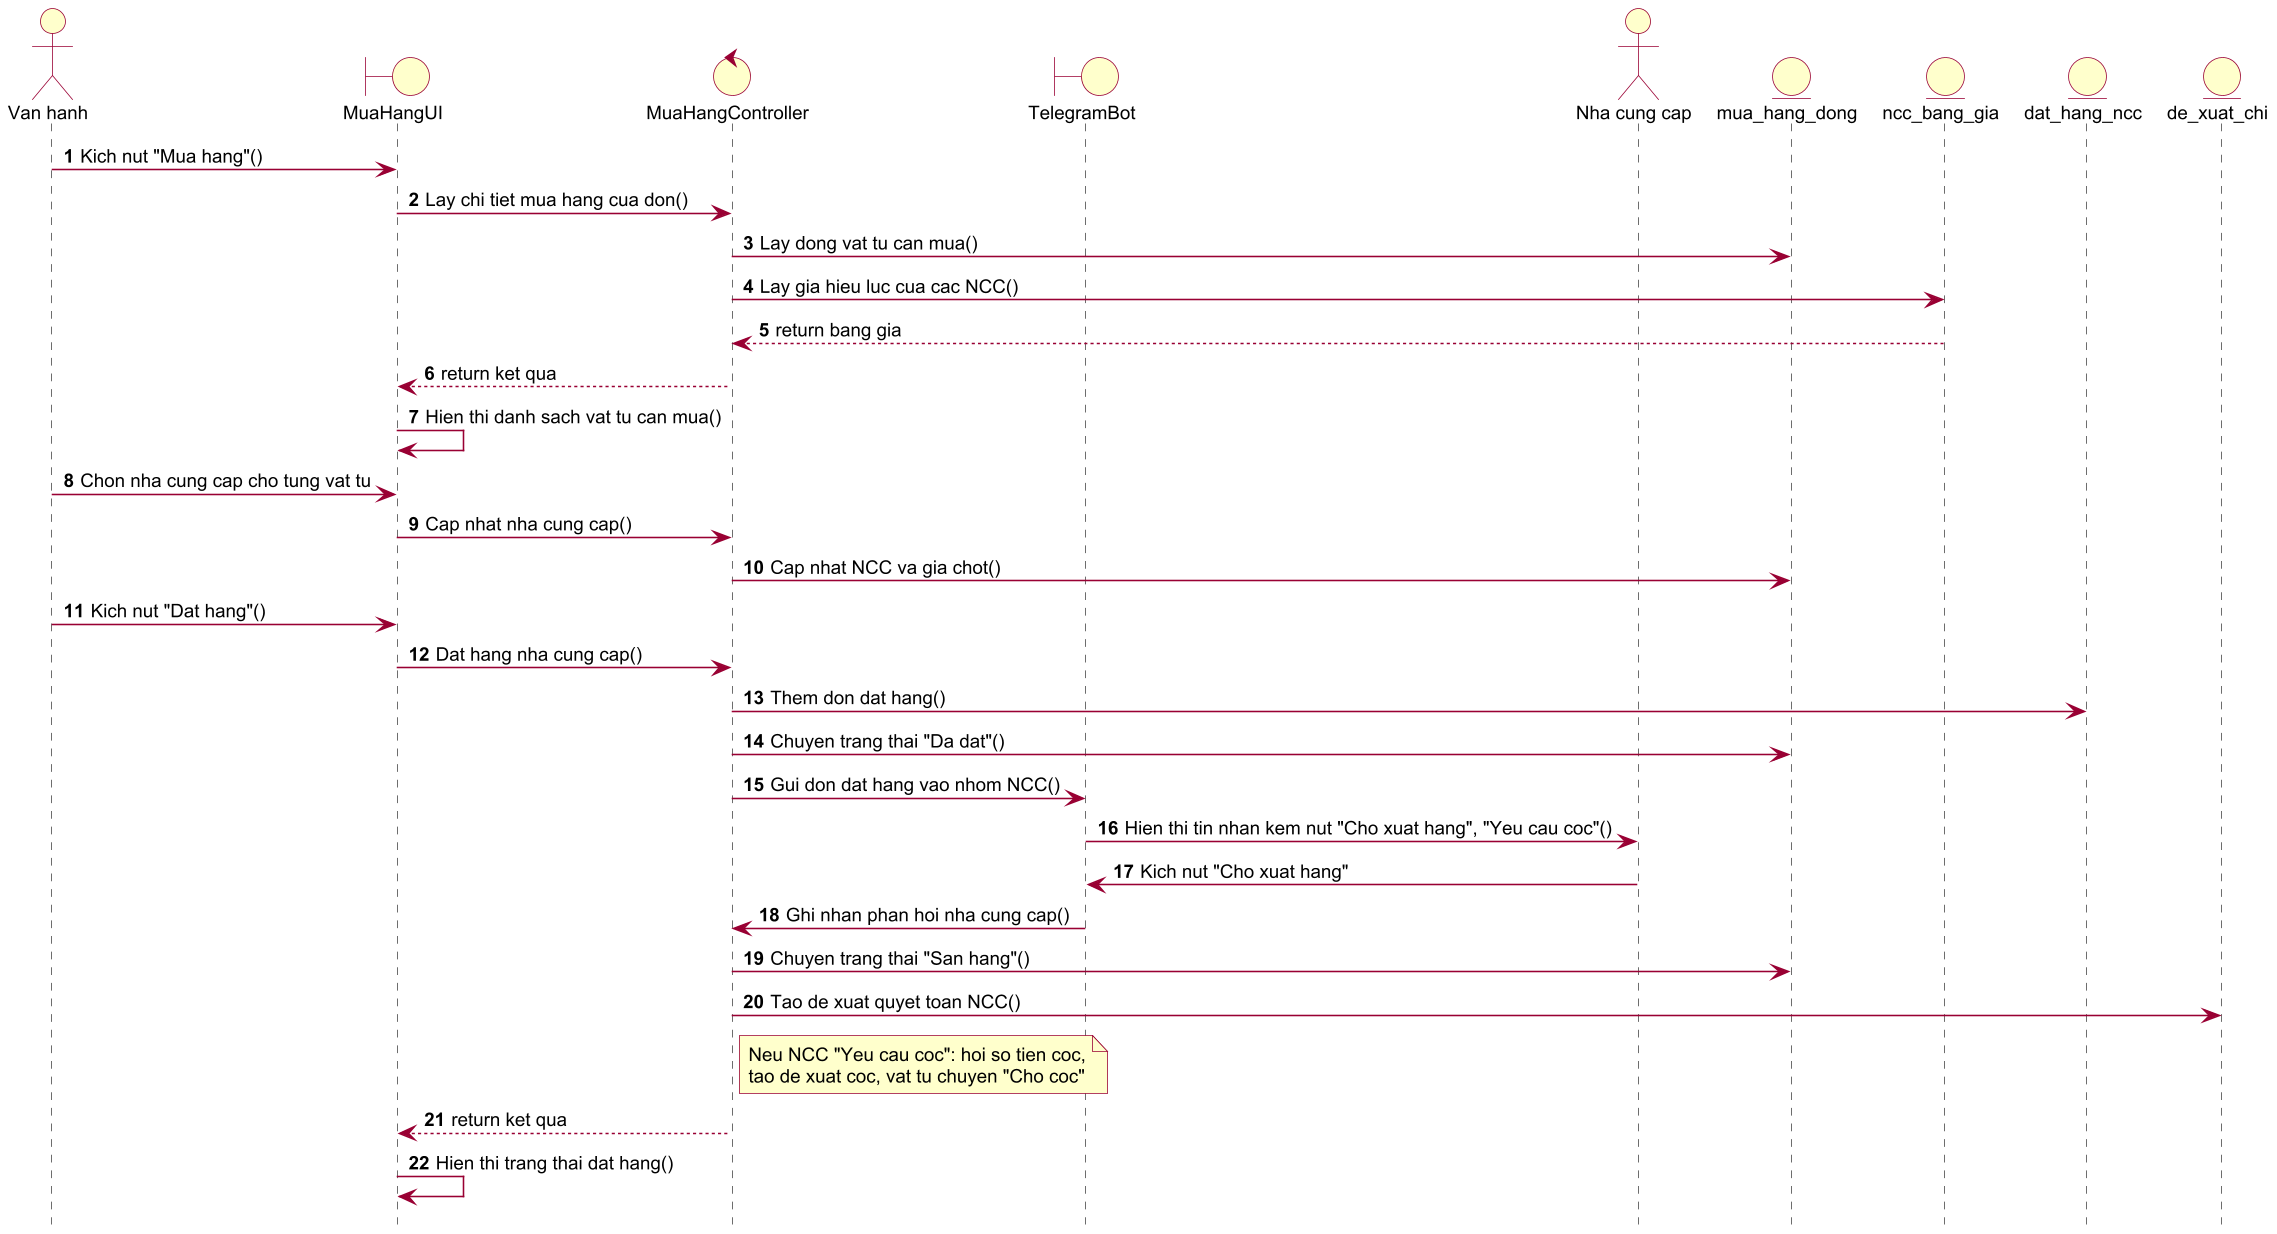

The diagram above was rendered by PlantUML. Its source (embedded in the PNG):
@startuml seq_dat_hang
!pragma layout smetana
skinparam dpi 150
skinparam defaultFontName Arial
skinparam defaultFontSize 12
skinparam shadowing false
skinparam ArrowColor #990033
skinparam ActorBorderColor #990033
skinparam ActorBackgroundColor #FFFFCC
skinparam UsecaseBorderColor #990033
skinparam UsecaseBackgroundColor #FFFFCC
skinparam ClassBorderColor #990033
skinparam ClassBackgroundColor #FFFFCC
skinparam ParticipantBorderColor #990033
skinparam ParticipantBackgroundColor #FFFFCC
skinparam BoundaryBackgroundColor #FFFFCC
skinparam BoundaryBorderColor #990033
skinparam ControlBackgroundColor #FFFFCC
skinparam ControlBorderColor #990033
skinparam EntityBackgroundColor #FFFFCC
skinparam EntityBorderColor #990033
skinparam SequenceLifeLineBorderColor #444444
skinparam NoteBackgroundColor #FFFFCC
skinparam NoteBorderColor #990033
skinparam packageStyle rectangle
autonumber
hide footbox
actor "Van hanh" as U
boundary "MuaHangUI" as UI
control "MuaHangController" as C
boundary "TelegramBot" as TG
actor "Nha cung cap" as NCC
entity "mua_hang_dong" as MH
entity "ncc_bang_gia" as BG
entity "dat_hang_ncc" as DAT
entity "de_xuat_chi" as DX
U -> UI : Kich nut "Mua hang"()
UI -> C : Lay chi tiet mua hang cua don()
C -> MH : Lay dong vat tu can mua()
C -> BG : Lay gia hieu luc cua cac NCC()
BG --> C : return bang gia
C --> UI : return ket qua
UI -> UI : Hien thi danh sach vat tu can mua()
U -> UI : Chon nha cung cap cho tung vat tu
UI -> C : Cap nhat nha cung cap()
C -> MH : Cap nhat NCC va gia chot()
U -> UI : Kich nut "Dat hang"()
UI -> C : Dat hang nha cung cap()
C -> DAT : Them don dat hang()
C -> MH : Chuyen trang thai "Da dat"()
C -> TG : Gui don dat hang vao nhom NCC()
TG -> NCC : Hien thi tin nhan kem nut "Cho xuat hang", "Yeu cau coc"()
NCC -> TG : Kich nut "Cho xuat hang"
TG -> C : Ghi nhan phan hoi nha cung cap()
C -> MH : Chuyen trang thai "San hang"()
C -> DX : Tao de xuat quyet toan NCC()
note right of C
Neu NCC "Yeu cau coc": hoi so tien coc,
tao de xuat coc, vat tu chuyen "Cho coc"
end note
C --> UI : return ket qua
UI -> UI : Hien thi trang thai dat hang()
@enduml